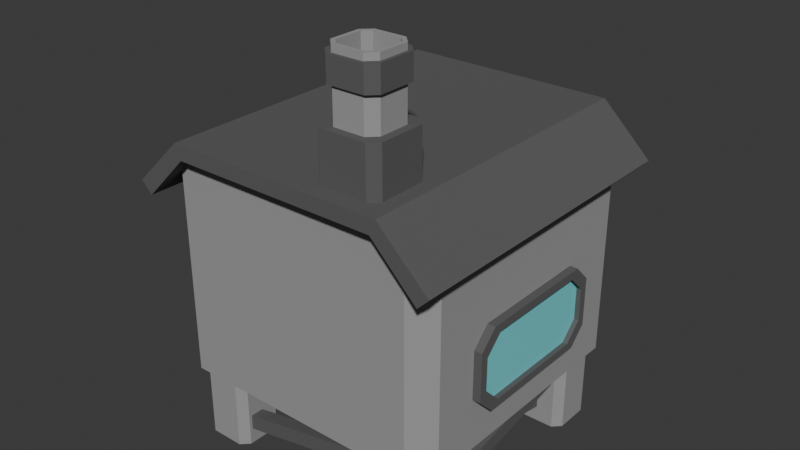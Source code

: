 # Source: Buildings.blend  (saved by Blender 4.5.91; exported with 4.5.12 LTS)
import bpy
from mathutils import Matrix  # noqa: F401  (used for matrix-valued properties, if any)

bpy.ops.wm.read_factory_settings(use_empty=True)
scene = bpy.context.scene
scene.name = 'Scene'

# ---- collections
col_collection = bpy.data.collections.new('Collection'); scene.collection.children.link(col_collection)

# ---- materials (node trees are filled in below, after node groups)
mat_main = bpy.data.materials.new('Main')
mat_main.diffuse_color = (0.5333, 0.5333, 0.5333, 1.0)
mat_window = bpy.data.materials.new('Window')
mat_window.diffuse_color = (0.1981, 0.7605, 0.7991, 1.0)
mat_window.roughness = 1.0
mat_trim = bpy.data.materials.new('Trim')

# ---- material node trees
mat_main.use_nodes = True; mat_main.node_tree.nodes.clear()
_N = mat_main.node_tree.nodes; _L = mat_main.node_tree.links
n0 = _N.new('ShaderNodeBsdfPrincipled'); n0.name = 'Principled BSDF'; n0.location = (-200, 100)
n0.inputs[0].default_value = (0.326, 0.326, 0.326, 1.0)
n0.inputs[2].default_value = 1.0
n1 = _N.new('ShaderNodeOutputMaterial'); n1.name = 'Material Output'; n1.location = (200, 100)
_L.new(n0.outputs[0], n1.inputs[0])
n1.is_active_output = True
mat_window.use_nodes = True; mat_window.node_tree.nodes.clear()
_N = mat_window.node_tree.nodes; _L = mat_window.node_tree.links
n0 = _N.new('ShaderNodeBsdfPrincipled'); n0.name = 'Principled BSDF'; n0.location = (-200, 100)
n0.inputs[0].default_value = (0.1971, 0.7569, 0.8, 1.0)
n0.inputs[2].default_value = 0.119
n1 = _N.new('ShaderNodeOutputMaterial'); n1.name = 'Material Output'; n1.location = (200, 100)
_L.new(n0.outputs[0], n1.inputs[0])
n1.is_active_output = True
mat_trim.use_nodes = True; mat_trim.node_tree.nodes.clear()
_N = mat_trim.node_tree.nodes; _L = mat_trim.node_tree.links
n0 = _N.new('ShaderNodeBsdfPrincipled'); n0.name = 'Principled BSDF'; n0.location = (-200, 100)
n0.inputs[0].default_value = (0.1043, 0.1043, 0.1043, 1.0)
n0.inputs[2].default_value = 1.0
n1 = _N.new('ShaderNodeOutputMaterial'); n1.name = 'Material Output'; n1.location = (200, 100)
_L.new(n0.outputs[0], n1.inputs[0])
n1.is_active_output = True

# ---- world
world_world = bpy.data.worlds.new('World'); scene.world = world_world
world_world.use_nodes = True; world_world.node_tree.nodes.clear()
_N = world_world.node_tree.nodes; _L = world_world.node_tree.links
n0 = _N.new('ShaderNodeOutputWorld'); n0.name = 'World Output'; n0.location = (200, 100)
n1 = _N.new('ShaderNodeBackground'); n1.name = 'Background'; n1.location = (-200, 100)
n1.inputs[0].default_value = (0.05088, 0.05088, 0.05088, 1.0)
_L.new(n1.outputs[0], n0.inputs[0])
n0.is_active_output = True
world_world.color = (0.05088, 0.05088, 0.05088)
world_world.sun_shadow_jitter_overblur = 0.0

# ---- meshes
me_cube_001 = bpy.data.meshes.new('Cube.001')
me_cube_001.from_pydata([(-0.7623, -0.7164, 0.1573), (-0.7623, 0.7017, 0.4352), (-0.7623, -0.7017, 0.06483), (-0.7623, 0.7164, 0.3427), (-0.6777, -0.7164, 0.1573), (-0.6777, 0.7017, 0.4352), (-0.6777, -0.7017, 0.06483), (-0.6777, 0.7164, 0.3427), (-0.6723, -0.7017, 0.4352), (-0.6723, 0.7164, 0.1573), (-0.6723, -0.7164, 0.3427), (-0.6723, 0.7017, 0.06483), (-0.5877, -0.7017, 0.4352), (-0.5877, 0.7164, 0.1573), (-0.5877, -0.7164, 0.3427), (-0.5877, 0.7017, 0.06483), (0.6777, -0.7164, 0.1573), (0.6777, 0.7017, 0.4352), (0.6777, -0.7017, 0.06483), (0.6777, 0.7164, 0.3427), (0.7623, -0.7164, 0.1573), (0.7623, 0.7017, 0.4352), (0.7623, -0.7017, 0.06483), (0.7623, 0.7164, 0.3427), (0.5877, -0.7017, 0.4352), (0.5877, 0.7164, 0.1573), (0.5877, -0.7164, 0.3427), (0.5877, 0.7017, 0.06483), (0.6723, -0.7017, 0.4352), (0.6723, 0.7164, 0.1573), (0.6723, -0.7164, 0.3427), (0.6723, 0.7017, 0.06483), (-0.7164, 0.7623, 0.1573), (0.7017, 0.7623, 0.4352), (-0.7017, 0.7623, 0.06483), (0.7164, 0.7623, 0.3427), (-0.7164, 0.6777, 0.1573), (0.7017, 0.6777, 0.4352), (-0.7017, 0.6777, 0.06483), (0.7164, 0.6777, 0.3427), (-0.7017, 0.6723, 0.4352), (0.7164, 0.6723, 0.1573), (-0.7164, 0.6723, 0.3427), (0.7017, 0.6723, 0.06483), (-0.7017, 0.5877, 0.4352), (0.7164, 0.5877, 0.1573), (-0.7164, 0.5877, 0.3427), (0.7017, 0.5877, 0.06483), (-0.7164, -0.6777, 0.1573), (0.7017, -0.6777, 0.4352), (-0.7017, -0.6777, 0.06483), (0.7164, -0.6777, 0.3427), (-0.7164, -0.7623, 0.1573), (0.7017, -0.7623, 0.4352), (-0.7017, -0.7623, 0.06483), (0.7164, -0.7623, 0.3427), (-0.7017, -0.5877, 0.4352), (0.7164, -0.5877, 0.1573), (-0.7164, -0.5877, 0.3427), (0.7017, -0.5877, 0.06483), (-0.7017, -0.6723, 0.4352), (0.7164, -0.6723, 0.1573), (-0.7164, -0.6723, 0.3427), (0.7017, -0.6723, 0.06483), (-0.28, 0.8, 0.6), (0.28, 0.8, 0.6), (-0.26, 0.95, 0.62), (0.26, 0.95, 0.62), (-0.18, 0.8, 1.4), (-0.28, 0.8, 1.3), (0.28, 0.8, 1.3), (0.18, 0.8, 1.4), (-0.26, 0.95, 1.292), (-0.1717, 0.95, 1.38), (0.1717, 0.95, 1.38), (0.26, 0.95, 1.292), (0.28, 0.95, 0.6), (-0.28, 0.95, 0.6), (0.28, 0.95, 1.3), (0.18, 0.95, 1.4), (-0.18, 0.95, 1.4), (-0.28, 0.95, 1.3), (0.26, 0.85, 0.62), (-0.26, 0.85, 0.62), (0.26, 0.85, 1.292), (0.1717, 0.85, 1.38), (-0.1717, 0.85, 1.38), (-0.26, 0.85, 1.292), (-0.65, -0.9, 1.9), (-0.65, 0.9, 1.9), (0.65, -0.9, 1.9), (0.65, 0.9, 1.9), (-0.9, -0.4968, 0.8231), (-0.9, -0.3887, 0.715), (-0.9, 0.3887, 0.715), (-0.9, 0.4968, 0.8231), (0.9, -0.3887, 0.715), (0.9, -0.4968, 0.8231), (0.9, 0.4968, 0.8231), (0.9, 0.3887, 0.715), (-0.9, -0.3887, 1.235), (-0.9, -0.4968, 1.127), (-0.9, 0.4968, 1.127), (-0.9, 0.3887, 1.235), (0.9, -0.4968, 1.127), (0.9, -0.3887, 1.235), (0.9, 0.3887, 1.235), (0.9, 0.4968, 1.127), (-0.95, 0.3384, 0.765), (-0.95, 0.4468, 0.8734), (-0.95, -0.4468, 0.8734), (-0.95, -0.3384, 0.765), (0.95, -0.3384, 0.765), (0.95, -0.4468, 0.8734), (0.95, 0.4468, 0.8734), (0.95, 0.3384, 0.765), (-0.95, 0.4468, 1.077), (-0.95, 0.3384, 1.185), (-0.95, -0.3384, 1.185), (-0.95, -0.4468, 1.077), (0.95, -0.4468, 1.077), (0.95, -0.3384, 1.185), (0.95, 0.3384, 1.185), (0.95, 0.4468, 1.077), (-0.95, 0.3884, 0.715), (-0.95, 0.4968, 0.8234), (-0.95, -0.4968, 0.8234), (-0.95, -0.3884, 0.715), (0.95, -0.3884, 0.715), (0.95, -0.4968, 0.8234), (0.95, 0.4968, 0.8234), (0.95, 0.3884, 0.715), (-0.95, 0.4968, 1.127), (-0.95, 0.3884, 1.235), (-0.95, -0.3884, 1.235), (-0.95, -0.4968, 1.127), (0.95, -0.4968, 1.127), (0.95, -0.3884, 1.235), (0.95, 0.3884, 1.235), (0.95, 0.4968, 1.127), (-0.92, 0.4468, 0.8731), (-0.92, 0.3387, 0.765), (-0.92, -0.3387, 0.765), (-0.92, -0.4468, 0.8731), (0.92, -0.4468, 0.8731), (0.92, -0.3387, 0.765), (0.92, 0.3387, 0.765), (0.92, 0.4468, 0.8731), (-0.92, 0.3387, 1.185), (-0.92, 0.4468, 1.077), (-0.92, -0.4468, 1.077), (-0.92, -0.3387, 1.185), (0.92, -0.3387, 1.185), (0.92, -0.4468, 1.077), (0.92, 0.4468, 1.077), (0.92, 0.3387, 1.185), (-0.65, -1.0, 1.9), (-0.9312, -1.0, 1.619), (-0.9312, 1.0, 1.619), (-0.65, 1.0, 1.9), (0.9312, -1.0, 1.619), (0.65, -1.0, 1.9), (0.65, 1.0, 1.9), (0.9312, 1.0, 1.619), (-1.002, -1.0, 1.69), (-0.6883, -1.0, 1.992), (-0.6883, 1.0, 1.992), (-1.002, 1.0, 1.69), (1.002, 1.0, 1.69), (0.6883, 1.0, 1.992), (0.6883, -1.0, 1.992), (1.002, -1.0, 1.69), (0.5675, -0.8325, 2.98e-08), (0.5175, -0.7825, 2.98e-08), (0.5175, -0.7825, 0.5), (0.5675, -0.8325, 0.5), (0.5175, -0.5675, 2.98e-08), (0.5675, -0.5175, 2.98e-08), (0.5675, -0.5175, 0.5), (0.5175, -0.5675, 0.5), (0.8325, -0.7825, 2.98e-08), (0.7825, -0.8325, 2.98e-08), (0.7825, -0.8325, 0.5), (0.8325, -0.7825, 0.5), (0.7825, -0.5175, 2.98e-08), (0.8325, -0.5675, 2.98e-08), (0.8325, -0.5675, 0.5), (0.7825, -0.5175, 0.5), (0.5675, 0.5175, 2.98e-08), (0.5175, 0.5675, 2.98e-08), (0.5175, 0.5675, 0.5), (0.5675, 0.5175, 0.5), (0.5175, 0.7825, 2.98e-08), (0.5675, 0.8325, 2.98e-08), (0.5675, 0.8325, 0.5), (0.5175, 0.7825, 0.5), (0.8325, 0.5675, 2.98e-08), (0.7825, 0.5175, 2.98e-08), (0.7825, 0.5175, 0.5), (0.8325, 0.5675, 0.5), (0.7825, 0.8325, 2.98e-08), (0.8325, 0.7825, 2.98e-08), (0.8325, 0.7825, 0.5), (0.7825, 0.8325, 0.5), (-0.7825, -0.8325, 2.98e-08), (-0.8325, -0.7825, 2.98e-08), (-0.8325, -0.7825, 0.5), (-0.7825, -0.8325, 0.5), (-0.8325, -0.5675, 2.98e-08), (-0.7825, -0.5175, 2.98e-08), (-0.7825, -0.5175, 0.5), (-0.8325, -0.5675, 0.5), (-0.5175, -0.7825, 2.98e-08), (-0.5675, -0.8325, 2.98e-08), (-0.5675, -0.8325, 0.5), (-0.5175, -0.7825, 0.5), (-0.5675, -0.5175, 2.98e-08), (-0.5175, -0.5675, 2.98e-08), (-0.5175, -0.5675, 0.5), (-0.5675, -0.5175, 0.5), (-0.7825, 0.5175, 2.98e-08), (-0.8325, 0.5675, 2.98e-08), (-0.8325, 0.5675, 0.5), (-0.7825, 0.5175, 0.5), (-0.8325, 0.7825, 2.98e-08), (-0.7825, 0.8325, 2.98e-08), (-0.7825, 0.8325, 0.5), (-0.8325, 0.7825, 0.5), (-0.5175, 0.5675, 2.98e-08), (-0.5675, 0.5175, 2.98e-08), (-0.5675, 0.5175, 0.5), (-0.5175, 0.5675, 0.5), (-0.5675, 0.8325, 2.98e-08), (-0.5175, 0.7825, 2.98e-08), (-0.5175, 0.7825, 0.5), (-0.5675, 0.8325, 0.5), (-0.775, -0.9, 0.5), (-0.9, -0.775, 0.5), (-0.9, 0.775, 0.5), (-0.775, 0.9, 0.5), (0.9, -0.775, 0.5), (0.775, -0.9, 0.5), (0.775, 0.9, 0.5), (0.9, 0.775, 0.5), (-0.9, -0.775, 1.65), (-0.775, -0.9, 1.775), (-0.775, 0.9, 1.775), (-0.9, 0.775, 1.65), (0.775, -0.9, 1.775), (0.9, -0.775, 1.65), (0.9, 0.775, 1.65), (0.775, 0.9, 1.775), (0.254, -0.9, 1.892), (0.2, -0.846, 1.892), (0.3042, -0.85, 2.292), (0.25, -0.7958, 2.292), (0.2, -0.554, 1.892), (0.254, -0.5, 1.892), (0.25, -0.6042, 2.292), (0.3042, -0.55, 2.292), (0.6, -0.846, 1.892), (0.546, -0.9, 1.892), (0.55, -0.7958, 2.292), (0.4958, -0.85, 2.292), (0.546, -0.5, 1.892), (0.6, -0.554, 1.892), (0.4958, -0.55, 2.292), (0.55, -0.6042, 2.292), (0.2542, -0.9, 2.292), (0.2, -0.8458, 2.292), (0.2, -0.5542, 2.292), (0.2542, -0.5, 2.292), (0.5458, -0.5, 2.292), (0.6, -0.5542, 2.292), (0.6, -0.8458, 2.292), (0.5458, -0.9, 2.292), (0.275, -0.7856, 2.692), (0.3144, -0.825, 2.692), (0.3144, -0.575, 2.692), (0.275, -0.6144, 2.692), (0.525, -0.6144, 2.692), (0.4856, -0.575, 2.692), (0.4856, -0.825, 2.692), (0.525, -0.7856, 2.692), (0.25, -0.604, 2.692), (0.304, -0.55, 2.692), (0.496, -0.55, 2.692), (0.55, -0.604, 2.692), (0.55, -0.796, 2.692), (0.496, -0.85, 2.692), (0.304, -0.85, 2.692), (0.25, -0.796, 2.692), (0.275, -0.6144, 2.492), (0.3144, -0.575, 2.492), (0.4856, -0.575, 2.492), (0.525, -0.6144, 2.492), (0.525, -0.7856, 2.492), (0.4856, -0.825, 2.492), (0.3144, -0.825, 2.492), (0.275, -0.7856, 2.492), (0.3042, -0.85, 2.502), (0.25, -0.7958, 2.502), (0.25, -0.6042, 2.502), (0.3042, -0.55, 2.502), (0.55, -0.7958, 2.502), (0.4958, -0.85, 2.502), (0.4958, -0.55, 2.502), (0.55, -0.6042, 2.502), (0.25, -0.604, 2.652), (0.304, -0.55, 2.652), (0.496, -0.55, 2.652), (0.55, -0.604, 2.652), (0.55, -0.796, 2.652), (0.496, -0.85, 2.652), (0.304, -0.85, 2.652), (0.25, -0.796, 2.652), (0.285, -0.8689, 2.502), (0.2311, -0.815, 2.502), (0.2311, -0.585, 2.502), (0.285, -0.5311, 2.502), (0.515, -0.5311, 2.502), (0.5689, -0.585, 2.502), (0.5689, -0.815, 2.502), (0.515, -0.8689, 2.502), (0.2311, -0.5849, 2.652), (0.2849, -0.5311, 2.652), (0.5151, -0.5311, 2.652), (0.5689, -0.5849, 2.652), (0.5689, -0.8151, 2.652), (0.5151, -0.8689, 2.652), (0.2849, -0.8689, 2.652), (0.2311, -0.8151, 2.652), (0.2, 0.9, -5.96e-08), (0.2, 0.9, 0.6), (0.2, 1.0, -5.96e-08), (-0.2, 0.9, -8.941e-08), (-0.2, 0.9, 0.6), (-0.2, 1.0, -8.941e-08), (-0.2, 0.92, 0.5), (-0.2, 0.9, 0.52), (-0.2, 0.9, 0.58), (-0.2, 0.92, 0.6), (0.2, 0.9, 0.52), (0.2, 0.92, 0.5), (0.2, 0.92, 0.6), (0.2, 0.9, 0.58), (-0.2, 0.98, 0.6), (-0.2, 1.0, 0.58), (-0.2, 1.0, 0.52), (-0.2, 0.98, 0.5), (0.2, 0.98, 0.5), (0.2, 1.0, 0.52), (0.2, 1.0, 0.58), (0.2, 0.98, 0.6), (-0.2, 0.92, 0.3), (-0.2, 0.9, 0.32), (-0.2, 0.9, 0.38), (-0.2, 0.92, 0.4), (0.2, 0.9, 0.32), (0.2, 0.92, 0.3), (0.2, 0.92, 0.4), (0.2, 0.9, 0.38), (-0.2, 0.98, 0.4), (-0.2, 1.0, 0.38), (-0.2, 1.0, 0.32), (-0.2, 0.98, 0.3), (0.2, 0.98, 0.3), (0.2, 1.0, 0.32), (0.2, 1.0, 0.38), (0.2, 0.98, 0.4), (-0.2, 0.92, 0.1), (-0.2, 0.9, 0.12), (-0.2, 0.9, 0.18), (-0.2, 0.92, 0.2), (0.2, 0.9, 0.12), (0.2, 0.92, 0.1), (0.2, 0.92, 0.2), (0.2, 0.9, 0.18), (-0.2, 0.98, 0.2), (-0.2, 1.0, 0.18), (-0.2, 1.0, 0.12), (-0.2, 0.98, 0.1), (0.2, 0.98, 0.1), (0.2, 1.0, 0.12), (0.2, 1.0, 0.18), (0.2, 0.98, 0.2), (0.3, 0.92, -8.941e-08), (0.28, 0.9, -8.345e-08), (0.3, 0.92, 0.58), (0.28, 0.9, 0.6), (0.28, 1.0, -8.345e-08), (0.3, 0.98, -8.941e-08), (0.3, 0.98, 0.58), (0.28, 1.0, 0.58), (0.28, 0.98, 0.6), (0.2, 0.98, 0.6), (0.2, 1.0, 0.58), (-0.28, 0.9, -6.557e-08), (-0.3, 0.92, -5.96e-08), (-0.3, 0.92, 0.58), (-0.28, 0.9, 0.6), (-0.3, 0.98, -5.96e-08), (-0.28, 1.0, -6.557e-08), (-0.2, 1.0, 0.58), (-0.2, 0.98, 0.6), (-0.3, 0.98, 0.58), (-0.28, 0.98, 0.6), (-0.28, 1.0, 0.58), (0.26, 0.9126, 0.62), (-0.26, 0.9126, 0.62), (0.26, 0.9126, 1.292), (0.1717, 0.9126, 1.38), (-0.1717, 0.9126, 1.38), (-0.26, 0.9126, 1.292), (0.078, 0.9126, 1.054), (-0.078, 0.9126, 1.054), (0.078, 0.9126, 1.256), (0.05151, 0.9126, 1.282), (-0.05151, 0.9126, 1.282), (-0.078, 0.9126, 1.256), (-0.078, 0.9326, 1.054), (0.078, 0.9326, 1.054), (0.078, 0.9326, 1.256), (0.05151, 0.9326, 1.282), (-0.05151, 0.9326, 1.282), (-0.078, 0.9326, 1.256), (-0.098, 0.9126, 1.034), (0.098, 0.9126, 1.034), (0.098, 0.9126, 1.264), (0.0598, 0.9126, 1.302), (-0.0598, 0.9126, 1.302), (-0.098, 0.9126, 1.264), (-0.098, 0.9326, 1.034), (0.098, 0.9326, 1.034), (0.098, 0.9326, 1.264), (0.0598, 0.9326, 1.302), (-0.0598, 0.9326, 1.302), (-0.098, 0.9326, 1.264)], [], [(0, 1, 3, 2), (2, 3, 7, 6), (6, 7, 5, 4), (4, 5, 1, 0), (2, 6, 4, 0), (7, 3, 1, 5), (8, 9, 11, 10), (10, 11, 15, 14), (14, 15, 13, 12), (12, 13, 9, 8), (10, 14, 12, 8), (15, 11, 9, 13), (16, 17, 19, 18), (18, 19, 23, 22), (22, 23, 21, 20), (20, 21, 17, 16), (24, 25, 27, 26), (26, 27, 31, 30), (30, 31, 29, 28), (28, 29, 25, 24), (32, 33, 35, 34), (34, 35, 39, 38), (38, 39, 37, 36), (36, 37, 33, 32), (34, 38, 36, 32), (39, 35, 33, 37), (40, 41, 43, 42), (42, 43, 47, 46), (46, 47, 45, 44), (44, 45, 41, 40), (42, 46, 44, 40), (47, 43, 41, 45), (48, 49, 51, 50), (50, 51, 55, 54), (54, 55, 53, 52), (52, 53, 49, 48), (56, 57, 59, 58), (58, 59, 63, 62), (62, 63, 61, 60), (60, 61, 57, 56), (65, 64, 77, 76), (79, 71, 70, 78), (81, 69, 68, 80), (64, 69, 81, 77), (64, 65, 70, 71, 68, 69), (68, 71, 79, 80), (70, 65, 76, 78), (75, 67, 82, 84), (66, 67, 76, 77), (75, 74, 79, 78), (73, 72, 81, 80), (72, 66, 77, 81), (74, 73, 80, 79), (67, 75, 78, 76), (83, 87, 86, 85, 84, 82), (66, 72, 87, 83), (74, 75, 84, 85), (73, 74, 85, 86), (72, 73, 86, 87), (67, 66, 83, 82), (91, 89, 88, 90), (106, 138, 139, 107), (131, 99, 98, 130), (100, 134, 135, 101), (127, 93, 92, 126), (104, 136, 137, 105), (129, 97, 96, 128), (94, 124, 125, 95), (133, 103, 102, 132), (126, 110, 111, 127), (109, 125, 124, 108), (130, 114, 115, 131), (113, 129, 128, 112), (132, 116, 117, 133), (119, 135, 134, 118), (136, 120, 121, 137), (123, 139, 138, 122), (114, 147, 146, 115), (144, 113, 112, 145), (108, 141, 140, 109), (148, 117, 116, 149), (152, 121, 120, 153), (150, 119, 118, 151), (110, 143, 142, 111), (122, 155, 154, 123), (94, 93, 127, 124), (92, 93, 94, 95, 102, 103, 100, 101), (92, 101, 135, 126), (102, 95, 125, 132), (96, 99, 131, 128), (98, 99, 96, 97, 104, 105, 106, 107), (104, 97, 129, 136), (98, 107, 139, 130), (100, 103, 133, 134), (106, 105, 137, 138), (108, 111, 142, 141), (109, 116, 132, 125), (111, 108, 124, 127), (116, 109, 140, 149), (110, 119, 150, 143), (119, 110, 126, 135), (115, 112, 128, 131), (120, 113, 144, 153), (112, 115, 146, 145), (113, 120, 136, 129), (114, 123, 154, 147), (123, 114, 130, 139), (118, 117, 148, 151), (117, 118, 134, 133), (122, 121, 152, 155), (121, 122, 138, 137), (142, 143, 150, 151, 148, 149, 140, 141), (146, 147, 154, 155, 152, 153, 144, 145), (156, 157, 158, 159), (162, 163, 160, 161), (162, 161, 156, 159), (165, 166, 167, 164), (169, 170, 171, 168), (169, 166, 165, 170), (157, 156, 165, 164), (162, 159, 166, 169), (160, 163, 168, 171), (158, 157, 164, 167), (156, 161, 170, 165), (161, 160, 171, 170), (163, 162, 169, 168), (159, 158, 167, 166), (172, 175, 174, 173), (178, 177, 176, 179), (186, 185, 184, 187), (182, 181, 180, 183), (188, 191, 190, 189), (194, 193, 192, 195), (202, 201, 200, 203), (198, 197, 196, 199), (204, 207, 206, 205), (210, 209, 208, 211), (218, 217, 216, 219), (214, 213, 212, 215), (220, 223, 222, 221), (226, 225, 224, 227), (234, 233, 232, 235), (230, 229, 228, 231), (176, 177, 184, 185, 180, 181, 172, 173), (173, 174, 179, 176), (181, 182, 175, 172), (186, 187, 178, 179, 174, 175, 182, 183), (177, 178, 187, 184), (185, 186, 183, 180), (192, 193, 200, 201, 196, 197, 188, 189), (189, 190, 195, 192), (197, 198, 191, 188), (202, 203, 194, 195, 190, 191, 198, 199), (193, 194, 203, 200), (201, 202, 199, 196), (208, 209, 216, 217, 212, 213, 204, 205), (205, 206, 211, 208), (213, 214, 207, 204), (218, 219, 210, 211, 206, 207, 214, 215), (209, 210, 219, 216), (217, 218, 215, 212), (224, 225, 232, 233, 228, 229, 220, 221), (221, 222, 227, 224), (229, 230, 223, 220), (234, 235, 226, 227, 222, 223, 230, 231), (225, 226, 235, 232), (233, 234, 231, 228), (240, 249, 248, 241), (244, 237, 236, 245), (246, 239, 238, 247), (250, 243, 242, 251), (237, 244, 247, 238), (238, 239, 242, 243, 240, 241, 236, 237), (241, 248, 90, 88, 245, 236), (239, 246, 89, 91, 251, 242), (243, 250, 249, 240), (88, 89, 246, 247, 244, 245), (91, 90, 248, 249, 250, 251), (252, 268, 269, 253), (271, 257, 256, 270), (273, 265, 264, 272), (275, 261, 260, 274), (268, 254, 255, 269), (259, 271, 270, 258), (267, 273, 272, 266), (263, 275, 274, 262), (258, 284, 285, 259), (287, 267, 266, 286), (289, 263, 262, 288), (254, 290, 291, 255), (256, 257, 264, 265, 260, 261, 252, 253), (253, 269, 270, 256), (261, 275, 268, 252), (258, 255, 291, 284), (255, 258, 270, 269), (254, 263, 289, 290), (263, 254, 268, 275), (257, 271, 272, 264), (259, 266, 272, 271), (266, 259, 285, 286), (265, 273, 274, 260), (262, 267, 287, 288), (267, 262, 274, 273), (283, 280, 295, 296), (279, 278, 285, 284), (281, 280, 287, 286), (283, 282, 289, 288), (277, 276, 291, 290), (276, 279, 284, 291), (282, 277, 290, 289), (278, 281, 286, 285), (280, 283, 288, 287), (295, 294, 293, 292, 299, 298, 297, 296), (277, 282, 297, 298), (276, 277, 298, 299), (280, 281, 294, 295), (281, 278, 293, 294), (279, 276, 299, 292), (282, 283, 296, 297), (278, 279, 292, 293), (302, 303, 309, 308), (311, 310, 306, 307), (313, 312, 304, 305), (300, 301, 315, 314), (302, 308, 315, 301), (300, 314, 313, 305), (306, 310, 309, 303), (304, 312, 311, 307), (318, 324, 325, 319), (327, 321, 320, 326), (329, 323, 322, 328), (316, 330, 331, 317), (318, 317, 331, 324), (316, 323, 329, 330), (320, 319, 325, 326), (322, 321, 327, 328), (305, 304, 322, 323), (300, 305, 323, 316), (313, 314, 330, 329), (308, 309, 325, 324), (306, 303, 319, 320), (309, 310, 326, 325), (314, 315, 331, 330), (310, 311, 327, 326), (304, 307, 321, 322), (301, 300, 316, 317), (311, 312, 328, 327), (303, 302, 318, 319), (302, 301, 317, 318), (307, 306, 320, 321), (315, 308, 324, 331), (312, 313, 329, 328), (392, 393, 394), (405, 406, 407), (338, 343, 342, 339), (344, 341, 340, 345), (348, 351, 350, 349), (352, 347, 346, 353), (354, 359, 358, 355), (360, 357, 356, 361), (364, 367, 366, 365), (368, 363, 362, 369), (370, 375, 374, 371), (376, 373, 372, 377), (380, 383, 382, 381), (384, 379, 378, 385), (386, 388, 389, 387), (390, 393, 392, 391), (393, 396, 395, 394), (388, 392, 394, 389), (399, 398, 397, 400), (407, 402, 401, 405), (403, 407, 406, 404), (400, 406, 405, 399), (338, 339, 340, 341, 346, 347, 348, 349), (339, 342, 345, 340), (343, 338, 349, 350), (341, 344, 353, 346), (344, 345, 342, 343, 350, 351, 352, 353), (348, 347, 352, 351), (354, 355, 356, 357, 362, 363, 364, 365), (355, 358, 361, 356), (359, 354, 365, 366), (357, 360, 369, 362), (360, 361, 358, 359, 366, 367, 368, 369), (364, 363, 368, 367), (370, 371, 372, 373, 378, 379, 380, 381), (371, 374, 377, 372), (375, 370, 381, 382), (373, 376, 385, 378), (376, 377, 374, 375, 382, 383, 384, 385), (380, 379, 384, 383), (386, 387, 332, 334, 390, 391), (387, 389, 333, 332), (388, 386, 391, 392), (333, 389, 394, 395), (390, 334, 396, 393), (332, 333, 395, 396, 334), (335, 397, 398, 401, 402, 337), (335, 336, 400, 397), (398, 399, 405, 401), (400, 336, 404, 406), (337, 402, 407, 403), (336, 335, 337, 403, 404), (409, 413, 412, 411, 410, 408), (415, 414, 416, 417, 418, 419), (420, 425, 424, 423, 422, 421), (421, 422, 434, 433), (418, 417, 429, 430), (422, 423, 435, 434), (414, 415, 426, 427), (423, 424, 436, 435), (415, 419, 431, 426), (431, 430, 436, 437), (427, 426, 432, 433), (428, 427, 433, 434), (426, 431, 437, 432), (429, 428, 434, 435), (430, 429, 435, 436), (417, 416, 428, 429), (424, 425, 437, 436), (416, 414, 427, 428), (419, 418, 430, 431), (425, 420, 432, 437), (420, 421, 433, 432)])
me_cube_001.polygons.foreach_set('material_index', [2, 2, 2, 2, 2, 2, 2, 2, 2, 2, 2, 2, 2, 2, 2, 2, 2, 2, 2, 2, 2, 2, 2, 2, 2, 2, 2, 2, 2, 2, 2, 2, 2, 2, 2, 2, 2, 2, 2, 2, 2, 2, 2, 2, 2, 2, 2, 2, 2, 2, 2, 2, 2, 2, 2, 2, 2, 2, 2, 2, 0, 2, 2, 2, 2, 2, 2, 2, 2, 2, 2, 2, 2, 2, 2, 2, 2, 2, 2, 2, 2, 2, 2, 2, 2, 2, 2, 2, 2, 2, 2, 2, 2, 2, 2, 2, 2, 2, 2, 2, 2, 2, 2, 2, 2, 2, 2, 2, 2, 2, 2, 1, 1, 2, 2, 2, 2, 2, 2, 2, 2, 2, 2, 2, 2, 2, 2, 0, 0, 0, 0, 0, 0, 0, 0, 0, 0, 0, 0, 0, 0, 0, 0, 0, 0, 0, 0, 0, 0, 0, 0, 0, 0, 0, 0, 0, 0, 0, 0, 0, 0, 0, 0, 0, 0, 0, 0, 0, 0, 0, 0, 0, 0, 0, 0, 0, 0, 0, 2, 2, 2, 2, 2, 2, 2, 2, 0, 0, 0, 0, 2, 2, 2, 0, 2, 0, 2, 2, 2, 0, 2, 0, 2, 0, 0, 0, 0, 0, 0, 0, 0, 0, 0, 0, 0, 0, 0, 0, 0, 0, 2, 2, 2, 2, 2, 2, 2, 2, 2, 2, 2, 2, 2, 2, 2, 2, 2, 2, 2, 2, 2, 2, 2, 2, 2, 2, 2, 2, 2, 2, 2, 2, 0, 0, 0, 0, 0, 0, 0, 0, 0, 0, 0, 0, 0, 0, 0, 0, 0, 0, 0, 0, 0, 0, 0, 0, 0, 0, 0, 0, 0, 0, 0, 0, 0, 0, 0, 0, 0, 0, 0, 0, 0, 0, 0, 0, 0, 0, 0, 0, 0, 0, 0, 0, 2, 1, 1, 2, 2, 2, 2, 2, 2, 2, 2, 2, 2, 2, 2, 2, 2, 2, 2, 2, 2])
_uv = me_cube_001.uv_layers.new(name='UVMap')
_uv.uv.foreach_set('vector', [0.375, 0.0, 0.625, 0.0, 0.625, 0.25, 0.375, 0.25, 0.375, 0.25, 0.625, 0.25, 0.625, 0.5, 0.375, 0.5, 0.375, 0.5, 0.625, 0.5, 0.625, 0.75, 0.375, 0.75, 0.375, 0.75, 0.625, 0.75, 0.625, 1.0, 0.375, 1.0, 0.125, 0.5, 0.375, 0.5, 0.375, 0.75, 0.125, 0.75, 0.625, 0.5, 0.875, 0.5, 0.875, 0.75, 0.625, 0.75, 0.375, 0.0, 0.625, 0.0, 0.625, 0.25, 0.375, 0.25, 0.375, 0.25, 0.625, 0.25, 0.625, 0.5, 0.375, 0.5, 0.375, 0.5, 0.625, 0.5, 0.625, 0.75, 0.375, 0.75, 0.375, 0.75, 0.625, 0.75, 0.625, 1.0, 0.375, 1.0, 0.125, 0.5, 0.375, 0.5, 0.375, 0.75, 0.125, 0.75, 0.625, 0.5, 0.875, 0.5, 0.875, 0.75, 0.625, 0.75, 0.375, 0.0, 0.625, 0.0, 0.625, 0.25, 0.375, 0.25, 0.375, 0.25, 0.625, 0.25, 0.625, 0.5, 0.375, 0.5, 0.375, 0.5, 0.625, 0.5, 0.625, 0.75, 0.375, 0.75, 0.375, 0.75, 0.625, 0.75, 0.625, 1.0, 0.375, 1.0, 0.375, 0.0, 0.625, 0.0, 0.625, 0.25, 0.375, 0.25, 0.375, 0.25, 0.625, 0.25, 0.625, 0.5, 0.375, 0.5, 0.375, 0.5, 0.625, 0.5, 0.625, 0.75, 0.375, 0.75, 0.375, 0.75, 0.625, 0.75, 0.625, 1.0, 0.375, 1.0, 0.375, 0.0, 0.625, 0.0, 0.625, 0.25, 0.375, 0.25, 0.375, 0.25, 0.625, 0.25, 0.625, 0.5, 0.375, 0.5, 0.375, 0.5, 0.625, 0.5, 0.625, 0.75, 0.375, 0.75, 0.375, 0.75, 0.625, 0.75, 0.625, 1.0, 0.375, 1.0, 0.125, 0.5, 0.375, 0.5, 0.375, 0.75, 0.125, 0.75, 0.625, 0.5, 0.875, 0.5, 0.875, 0.75, 0.625, 0.75, 0.375, 0.0, 0.625, 0.0, 0.625, 0.25, 0.375, 0.25, 0.375, 0.25, 0.625, 0.25, 0.625, 0.5, 0.375, 0.5, 0.375, 0.5, 0.625, 0.5, 0.625, 0.75, 0.375, 0.75, 0.375, 0.75, 0.625, 0.75, 0.625, 1.0, 0.375, 1.0, 0.125, 0.5, 0.375, 0.5, 0.375, 0.75, 0.125, 0.75, 0.625, 0.5, 0.875, 0.5, 0.875, 0.75, 0.625, 0.75, 0.375, 0.0, 0.625, 0.0, 0.625, 0.25, 0.375, 0.25, 0.375, 0.25, 0.625, 0.25, 0.625, 0.5, 0.375, 0.5, 0.375, 0.5, 0.625, 0.5, 0.625, 0.75, 0.375, 0.75, 0.375, 0.75, 0.625, 0.75, 0.625, 1.0, 0.375, 1.0, 0.375, 0.0, 0.625, 0.0, 0.625, 0.25, 0.375, 0.25, 0.375, 0.25, 0.625, 0.25, 0.625, 0.5, 0.375, 0.5, 0.375, 0.5, 0.625, 0.5, 0.625, 0.75, 0.375, 0.75, 0.375, 0.75, 0.625, 0.75, 0.625, 1.0, 0.375, 1.0, 0.375, 0.5, 0.375, 0.25, 0.375, 0.25, 0.375, 0.5, 0.625, 0.4554, 0.625, 0.4554, 0.5937, 0.5, 0.5938, 0.5, 0.5937, 0.25, 0.5938, 0.25, 0.625, 0.2946, 0.625, 0.2946, 0.375, 0.25, 0.5938, 0.25, 0.5937, 0.25, 0.375, 0.25, 0.375, 0.25, 0.375, 0.5, 0.5937, 0.5, 0.625, 0.4554, 0.625, 0.2946, 0.5938, 0.25, 0.625, 0.2946, 0.625, 0.4554, 0.625, 0.4554, 0.625, 0.2946, 0.5937, 0.5, 0.375, 0.5, 0.375, 0.5, 0.5938, 0.5, 0.5912, 0.4911, 0.3812, 0.4911, 0.3812, 0.4911, 0.5912, 0.4911, 0.3812, 0.2589, 0.3812, 0.4911, 0.375, 0.5, 0.375, 0.25, 0.5912, 0.4911, 0.6187, 0.4517, 0.625, 0.4554, 0.5938, 0.5, 0.6188, 0.2983, 0.5912, 0.2589, 0.5937, 0.25, 0.625, 0.2946, 0.5912, 0.2589, 0.3812, 0.2589, 0.375, 0.25, 0.5937, 0.25, 0.6187, 0.4517, 0.6188, 0.2983, 0.625, 0.2946, 0.625, 0.4554, 0.3812, 0.4911, 0.5912, 0.4911, 0.5938, 0.5, 0.375, 0.5, 0.3812, 0.2589, 0.5912, 0.2589, 0.6188, 0.2983, 0.6187, 0.4517, 0.5912, 0.4911, 0.3812, 0.4911, 0.3812, 0.2589, 0.5912, 0.2589, 0.5912, 0.2589, 0.3812, 0.2589, 0.6187, 0.4517, 0.5912, 0.4911, 0.5912, 0.4911, 0.6187, 0.4517, 0.6188, 0.2983, 0.6187, 0.4517, 0.6187, 0.4517, 0.6188, 0.2983, 0.5912, 0.2589, 0.6188, 0.2983, 0.6188, 0.2983, 0.5912, 0.2589, 0.3812, 0.4911, 0.3812, 0.2589, 0.3812, 0.2589, 0.3812, 0.4911, 0.6434, 0.4837, 0.8403, 0.5, 0.8403, 0.75, 0.6434, 0.7663, 0.5833, 0.5272, 0.5833, 0.5273, 0.5399, 0.5, 0.54, 0.5, 0.375, 0.5273, 0.375, 0.5272, 0.4183, 0.5, 0.4184, 0.5, 0.5833, 0.0272, 0.5833, 0.02728, 0.5399, 0.0, 0.54, 0.0, 0.375, 0.02728, 0.375, 0.0272, 0.4183, 0.0, 0.4184, 0.0, 0.54, 0.75, 0.5399, 0.75, 0.5833, 0.7227, 0.5833, 0.7228, 0.4184, 0.75, 0.4183, 0.75, 0.375, 0.7228, 0.375, 0.7227, 0.375, 0.2228, 0.375, 0.2227, 0.4184, 0.25, 0.4183, 0.25, 0.5833, 0.2227, 0.5833, 0.2228, 0.54, 0.25, 0.5399, 0.25, 0.4184, 0.0, 0.4385, 0.01258, 0.395, 0.03986, 0.375, 0.02728, 0.4385, 0.2374, 0.4184, 0.25, 0.375, 0.2227, 0.395, 0.2101, 0.4184, 0.5, 0.4385, 0.5126, 0.395, 0.5399, 0.375, 0.5273, 0.4385, 0.7374, 0.4184, 0.75, 0.375, 0.7227, 0.395, 0.7101, 0.5399, 0.25, 0.5199, 0.2374, 0.5633, 0.2101, 0.5833, 0.2227, 0.5199, 0.01258, 0.5399, 0.0, 0.5833, 0.02728, 0.5633, 0.03986, 0.5399, 0.75, 0.5199, 0.7374, 0.5633, 0.7101, 0.5833, 0.7227, 0.5199, 0.5126, 0.5399, 0.5, 0.5833, 0.5273, 0.5633, 0.5399, 0.4385, 0.5126, 0.4383, 0.5126, 0.395, 0.5398, 0.395, 0.5399, 0.4383, 0.7374, 0.4385, 0.7374, 0.395, 0.7101, 0.395, 0.7102, 0.395, 0.2101, 0.395, 0.2102, 0.4383, 0.2374, 0.4385, 0.2374, 0.5633, 0.2102, 0.5633, 0.2101, 0.5199, 0.2374, 0.52, 0.2374, 0.5633, 0.7102, 0.5633, 0.7101, 0.5199, 0.7374, 0.52, 0.7374, 0.52, 0.01258, 0.5199, 0.01258, 0.5633, 0.03986, 0.5633, 0.03978, 0.4385, 0.01258, 0.4383, 0.01258, 0.395, 0.03978, 0.395, 0.03986, 0.5633, 0.5399, 0.5633, 0.5398, 0.52, 0.5126, 0.5199, 0.5126, 0.375, 0.2228, 0.375, 0.0272, 0.375, 0.02728, 0.375, 0.2227, 0.4183, 0.0, 0.375, 0.0272, 0.375, 0.2228, 0.4183, 0.25, 0.54, 0.25, 0.5833, 0.2228, 0.5833, 0.0272, 0.54, 0.0, 0.4183, 0.0, 0.54, 0.0, 0.5399, 0.0, 0.4184, 0.0, 0.54, 0.25, 0.4183, 0.25, 0.4184, 0.25, 0.5399, 0.25, 0.375, 0.7228, 0.375, 0.5272, 0.375, 0.5273, 0.375, 0.7227, 0.4183, 0.5, 0.375, 0.5272, 0.375, 0.7228, 0.4183, 0.75, 0.54, 0.75, 0.5833, 0.7228, 0.5833, 0.5272, 0.54, 0.5, 0.54, 0.75, 0.4183, 0.75, 0.4184, 0.75, 0.5399, 0.75, 0.4183, 0.5, 0.54, 0.5, 0.5399, 0.5, 0.4184, 0.5, 0.5833, 0.0272, 0.5833, 0.2228, 0.5833, 0.2227, 0.5833, 0.02728, 0.5833, 0.5272, 0.5833, 0.7228, 0.5833, 0.7227, 0.5833, 0.5273, 0.395, 0.2101, 0.395, 0.03986, 0.395, 0.03978, 0.395, 0.2102, 0.4385, 0.2374, 0.5199, 0.2374, 0.5399, 0.25, 0.4184, 0.25, 0.395, 0.03986, 0.395, 0.2101, 0.375, 0.2227, 0.375, 0.02728, 0.5199, 0.2374, 0.4385, 0.2374, 0.4383, 0.2374, 0.52, 0.2374, 0.4385, 0.01258, 0.5199, 0.01258, 0.52, 0.01258, 0.4383, 0.01258, 0.5199, 0.01258, 0.4385, 0.01258, 0.4184, 0.0, 0.5399, 0.0, 0.395, 0.5399, 0.395, 0.7101, 0.375, 0.7227, 0.375, 0.5273, 0.5199, 0.7374, 0.4385, 0.7374, 0.4383, 0.7374, 0.52, 0.7374, 0.395, 0.7101, 0.395, 0.5399, 0.395, 0.5398, 0.395, 0.7102, 0.4385, 0.7374, 0.5199, 0.7374, 0.5399, 0.75, 0.4184, 0.75, 0.4385, 0.5126, 0.5199, 0.5126, 0.52, 0.5126, 0.4383, 0.5126, 0.5199, 0.5126, 0.4385, 0.5126, 0.4184, 0.5, 0.5399, 0.5, 0.5633, 0.03986, 0.5633, 0.2101, 0.5633, 0.2102, 0.5633, 0.03978, 0.5633, 0.2101, 0.5633, 0.03986, 0.5833, 0.02728, 0.5833, 0.2227, 0.5633, 0.5399, 0.5633, 0.7101, 0.5633, 0.7102, 0.5633, 0.5398, 0.5633, 0.7101, 0.5633, 0.5399, 0.5833, 0.5273, 0.5833, 0.7227, 0.395, 0.03978, 0.4383, 0.01258, 0.52, 0.01258, 0.5633, 0.03978, 0.5633, 0.2102, 0.52, 0.2374, 0.4383, 0.2374, 0.395, 0.2102, 0.395, 0.5398, 0.4383, 0.5126, 0.52, 0.5126, 0.5633, 0.5398, 0.5633, 0.7102, 0.52, 0.7374, 0.4383, 0.7374, 0.395, 0.7102, 0.625, 0.0, 0.5833, 0.0, 0.5833, 0.25, 0.625, 0.278, 0.6434, 0.4837, 0.5833, 0.5, 0.5833, 0.75, 0.6434, 0.7663, 0.6434, 0.4837, 0.6434, 0.7663, 0.8403, 0.75, 0.8403, 0.5, 0.625, 0.0, 0.625, 0.278, 0.5833, 0.25, 0.5833, 0.0, 0.6434, 0.4837, 0.6434, 0.7663, 0.5833, 0.75, 0.5833, 0.5, 0.6434, 0.4837, 0.8403, 0.5, 0.8403, 0.75, 0.6434, 0.7663, 0.5833, 0.0, 0.625, 0.0, 0.625, 0.0, 0.5833, 0.0, 0.6434, 0.4837, 0.8403, 0.5, 0.8403, 0.5, 0.6434, 0.4837, 0.5833, 0.75, 0.5833, 0.5, 0.5833, 0.5, 0.5833, 0.75, 0.5833, 0.25, 0.5833, 0.0, 0.5833, 0.0, 0.5833, 0.25, 0.8403, 0.75, 0.6434, 0.7663, 0.6434, 0.7663, 0.8403, 0.75, 0.6434, 0.7663, 0.5833, 0.75, 0.5833, 0.75, 0.6434, 0.7663, 0.5833, 0.5, 0.6434, 0.4837, 0.6434, 0.4837, 0.5833, 0.5, 0.625, 0.278, 0.5833, 0.25, 0.5833, 0.25, 0.625, 0.278, 0.375, 0.0, 0.625, 0.0, 0.625, 0.03968, 0.375, 0.03968, 0.625, 0.2897, 0.375, 0.2897, 0.375, 0.2103, 0.625, 0.2103, 0.625, 0.5397, 0.375, 0.5397, 0.3592, 0.4761, 0.6408, 0.4761, 0.6408, 0.7739, 0.3592, 0.7739, 0.375, 0.7103, 0.625, 0.7103, 0.375, 0.0, 0.625, 0.0, 0.625, 0.03968, 0.375, 0.03968, 0.625, 0.2897, 0.375, 0.2897, 0.375, 0.2103, 0.625, 0.2103, 0.625, 0.5397, 0.375, 0.5397, 0.3592, 0.4761, 0.6408, 0.4761, 0.6408, 0.7739, 0.3592, 0.7739, 0.375, 0.7103, 0.625, 0.7103, 0.375, 0.0, 0.625, 0.0, 0.625, 0.03968, 0.375, 0.03968, 0.625, 0.2897, 0.375, 0.2897, 0.375, 0.2103, 0.625, 0.2103, 0.625, 0.5397, 0.375, 0.5397, 0.3592, 0.4761, 0.6408, 0.4761, 0.6408, 0.7739, 0.3592, 0.7739, 0.375, 0.7103, 0.625, 0.7103, 0.375, 0.0, 0.625, 0.0, 0.625, 0.03968, 0.375, 0.03968, 0.625, 0.2897, 0.375, 0.2897, 0.375, 0.2103, 0.625, 0.2103, 0.625, 0.5397, 0.375, 0.5397, 0.3592, 0.4761, 0.6408, 0.4761, 0.6408, 0.7739, 0.3592, 0.7739, 0.375, 0.7103, 0.625, 0.7103, 0.125, 0.5397, 0.1647, 0.5, 0.3592, 0.4761, 0.375, 0.5397, 0.375, 0.7103, 0.3592, 0.7739, 0.1647, 0.75, 0.125, 0.7103, 0.375, 0.03968, 0.625, 0.03968, 0.625, 0.2103, 0.375, 0.2103, 0.3592, 0.7739, 0.6408, 0.7739, 0.625, 0.9603, 0.375, 0.9603, 0.625, 0.5397, 0.6408, 0.4761, 0.8353, 0.5, 0.875, 0.5397, 0.875, 0.7103, 0.8353, 0.75, 0.6408, 0.7739, 0.625, 0.7103, 0.375, 0.2897, 0.625, 0.2897, 0.6408, 0.4761, 0.3592, 0.4761, 0.375, 0.5397, 0.625, 0.5397, 0.625, 0.7103, 0.375, 0.7103, 0.125, 0.5397, 0.1647, 0.5, 0.3592, 0.4761, 0.375, 0.5397, 0.375, 0.7103, 0.3592, 0.7739, 0.1647, 0.75, 0.125, 0.7103, 0.375, 0.03968, 0.625, 0.03968, 0.625, 0.2103, 0.375, 0.2103, 0.3592, 0.7739, 0.6408, 0.7739, 0.625, 0.9603, 0.375, 0.9603, 0.625, 0.5397, 0.6408, 0.4761, 0.8353, 0.5, 0.875, 0.5397, 0.875, 0.7103, 0.8353, 0.75, 0.6408, 0.7739, 0.625, 0.7103, 0.375, 0.2897, 0.625, 0.2897, 0.6408, 0.4761, 0.3592, 0.4761, 0.375, 0.5397, 0.625, 0.5397, 0.625, 0.7103, 0.375, 0.7103, 0.125, 0.5397, 0.1647, 0.5, 0.3592, 0.4761, 0.375, 0.5397, 0.375, 0.7103, 0.3592, 0.7739, 0.1647, 0.75, 0.125, 0.7103, 0.375, 0.03968, 0.625, 0.03968, 0.625, 0.2103, 0.375, 0.2103, 0.3592, 0.7739, 0.6408, 0.7739, 0.625, 0.9603, 0.375, 0.9603, 0.625, 0.5397, 0.6408, 0.4761, 0.8353, 0.5, 0.875, 0.5397, 0.875, 0.7103, 0.8353, 0.75, 0.6408, 0.7739, 0.625, 0.7103, 0.375, 0.2897, 0.625, 0.2897, 0.6408, 0.4761, 0.3592, 0.4761, 0.375, 0.5397, 0.625, 0.5397, 0.625, 0.7103, 0.375, 0.7103, 0.125, 0.5397, 0.1647, 0.5, 0.3592, 0.4761, 0.375, 0.5397, 0.375, 0.7103, 0.3592, 0.7739, 0.1647, 0.75, 0.125, 0.7103, 0.375, 0.03968, 0.625, 0.03968, 0.625, 0.2103, 0.375, 0.2103, 0.3592, 0.7739, 0.6408, 0.7739, 0.625, 0.9603, 0.375, 0.9603, 0.625, 0.5397, 0.6408, 0.4761, 0.8353, 0.5, 0.875, 0.5397, 0.875, 0.7103, 0.8353, 0.75, 0.6408, 0.7739, 0.625, 0.7103, 0.375, 0.2897, 0.625, 0.2897, 0.6408, 0.4761, 0.3592, 0.4761, 0.375, 0.5397, 0.625, 0.5397, 0.625, 0.7103, 0.375, 0.7103, 0.375, 0.7326, 0.5833, 0.7326, 0.6134, 0.7582, 0.365, 0.7574, 0.5833, 0.01736, 0.375, 0.01736, 0.375, 0.0, 0.5988, 0.0, 0.6042, 0.264, 0.375, 0.2674, 0.375, 0.2326, 0.5833, 0.2326, 0.5833, 0.5174, 0.375, 0.5174, 0.365, 0.4926, 0.6134, 0.4918, 0.375, 0.01736, 0.5833, 0.01736, 0.5833, 0.2326, 0.375, 0.2326, 0.125, 0.5174, 0.1424, 0.5, 0.365, 0.4926, 0.375, 0.5174, 0.375, 0.7326, 0.365, 0.7574, 0.1424, 0.75, 0.125, 0.7326, 0.365, 0.7574, 0.6134, 0.7582, 0.6434, 0.7663, 0.625, 0.9653, 0.6042, 0.9826, 0.375, 0.9826, 0.375, 0.2674, 0.6042, 0.264, 0.625, 0.278, 0.6434, 0.4837, 0.6134, 0.4918, 0.365, 0.4926, 0.375, 0.5174, 0.5833, 0.5174, 0.5833, 0.7326, 0.375, 0.7326, 0.625, 0.0, 0.625, 0.278, 0.6042, 0.264, 0.5833, 0.2326, 0.5833, 0.01736, 0.5988, 0.0, 0.6434, 0.4837, 0.6434, 0.7663, 0.6134, 0.7582, 0.5833, 0.7326, 0.5833, 0.5174, 0.6134, 0.4918, 0.375, 0.0, 0.625, 0.0, 0.625, 0.03388, 0.375, 0.03378, 0.625, 0.2839, 0.375, 0.2838, 0.375, 0.2162, 0.625, 0.2161, 0.625, 0.5339, 0.375, 0.5338, 0.3577, 0.4835, 0.6286, 0.4697, 0.6286, 0.7803, 0.3577, 0.7665, 0.375, 0.7162, 0.625, 0.7161, 0.8411, 0.75, 0.8099, 0.7188, 0.8438, 0.6849, 0.875, 0.7161, 0.8099, 0.5312, 0.8411, 0.5, 0.875, 0.5339, 0.8438, 0.5651, 0.6563, 0.5651, 0.625, 0.5339, 0.6286, 0.4697, 0.6901, 0.5313, 0.6901, 0.7188, 0.6286, 0.7803, 0.625, 0.7161, 0.6562, 0.6849, 0.8438, 0.5651, 0.8438, 0.565, 0.81, 0.5312, 0.8099, 0.5312, 0.6562, 0.565, 0.6563, 0.5651, 0.6901, 0.5313, 0.69, 0.5312, 0.69, 0.7188, 0.6901, 0.7188, 0.6562, 0.6849, 0.6562, 0.685, 0.8099, 0.7188, 0.81, 0.7188, 0.8438, 0.685, 0.8438, 0.6849, 0.125, 0.5338, 0.1588, 0.5, 0.3577, 0.4835, 0.375, 0.5338, 0.375, 0.7162, 0.3577, 0.7665, 0.1588, 0.75, 0.125, 0.7162, 0.375, 0.03378, 0.625, 0.03388, 0.625, 0.2161, 0.375, 0.2162, 0.3577, 0.7665, 0.6286, 0.7803, 0.625, 0.9661, 0.375, 0.9662, 0.8438, 0.5651, 0.8438, 0.6849, 0.8438, 0.685, 0.8438, 0.565, 0.8438, 0.6849, 0.8438, 0.5651, 0.875, 0.5339, 0.875, 0.7161, 0.8099, 0.7188, 0.6901, 0.7188, 0.69, 0.7188, 0.81, 0.7188, 0.6901, 0.7188, 0.8099, 0.7188, 0.8411, 0.75, 0.6286, 0.7803, 0.375, 0.2838, 0.625, 0.2839, 0.6286, 0.4697, 0.3577, 0.4835, 0.8099, 0.5312, 0.6901, 0.5313, 0.6286, 0.4697, 0.8411, 0.5, 0.6901, 0.5313, 0.8099, 0.5312, 0.81, 0.5312, 0.69, 0.5312, 0.375, 0.5338, 0.625, 0.5339, 0.625, 0.7161, 0.375, 0.7162, 0.6562, 0.6849, 0.6563, 0.5651, 0.6562, 0.565, 0.6562, 0.685, 0.6563, 0.5651, 0.6562, 0.6849, 0.625, 0.7161, 0.625, 0.5339, 0.6719, 0.6785, 0.6719, 0.5715, 0.6719, 0.5715, 0.6719, 0.6785, 0.8281, 0.5715, 0.8035, 0.5469, 0.81, 0.5312, 0.8438, 0.565, 0.6965, 0.5469, 0.6719, 0.5715, 0.6562, 0.565, 0.69, 0.5312, 0.6719, 0.6785, 0.6965, 0.7031, 0.69, 0.7188, 0.6562, 0.685, 0.8035, 0.7031, 0.8281, 0.6785, 0.8438, 0.685, 0.81, 0.7188, 0.8281, 0.6785, 0.8281, 0.5715, 0.8438, 0.565, 0.8438, 0.685, 0.6965, 0.7031, 0.8035, 0.7031, 0.81, 0.7188, 0.69, 0.7188, 0.8035, 0.5469, 0.6965, 0.5469, 0.69, 0.5312, 0.81, 0.5312, 0.6719, 0.5715, 0.6719, 0.6785, 0.6562, 0.685, 0.6562, 0.565, 0.6719, 0.5715, 0.6965, 0.5469, 0.8035, 0.5469, 0.8281, 0.5715, 0.8281, 0.6785, 0.8035, 0.7031, 0.6965, 0.7031, 0.6719, 0.6785, 0.8035, 0.7031, 0.6965, 0.7031, 0.6965, 0.7031, 0.8035, 0.7031, 0.8281, 0.6785, 0.8035, 0.7031, 0.8035, 0.7031, 0.8281, 0.6785, 0.6719, 0.5715, 0.6965, 0.5469, 0.6965, 0.5469, 0.6719, 0.5715, 0.6965, 0.5469, 0.8035, 0.5469, 0.8035, 0.5469, 0.6965, 0.5469, 0.8281, 0.5715, 0.8281, 0.6785, 0.8281, 0.6785, 0.8281, 0.5715, 0.6965, 0.7031, 0.6719, 0.6785, 0.6719, 0.6785, 0.6965, 0.7031, 0.8035, 0.5469, 0.8281, 0.5715, 0.8281, 0.5715, 0.8035, 0.5469, 0.8438, 0.5651, 0.8099, 0.5312, 0.81, 0.5312, 0.8438, 0.565, 0.6562, 0.565, 0.69, 0.5312, 0.6901, 0.5313, 0.6563, 0.5651, 0.69, 0.7188, 0.6562, 0.685, 0.6562, 0.6849, 0.6901, 0.7188, 0.8099, 0.7188, 0.8438, 0.6849, 0.8438, 0.685, 0.81, 0.7188, 0.8438, 0.5651, 0.8438, 0.565, 0.8438, 0.685, 0.8438, 0.6849, 0.8099, 0.7188, 0.81, 0.7188, 0.69, 0.7188, 0.6901, 0.7188, 0.6901, 0.5313, 0.69, 0.5312, 0.81, 0.5312, 0.8099, 0.5312, 0.6562, 0.6849, 0.6562, 0.685, 0.6562, 0.565, 0.6563, 0.5651, 0.8438, 0.5651, 0.8438, 0.565, 0.81, 0.5312, 0.8099, 0.5312, 0.6562, 0.565, 0.6563, 0.5651, 0.6901, 0.5313, 0.69, 0.5312, 0.69, 0.7188, 0.6901, 0.7188, 0.6562, 0.6849, 0.6562, 0.685, 0.8099, 0.7188, 0.81, 0.7188, 0.8438, 0.685, 0.8438, 0.6849, 0.8438, 0.5651, 0.8438, 0.6849, 0.8438, 0.685, 0.8438, 0.565, 0.8099, 0.7188, 0.6901, 0.7188, 0.69, 0.7188, 0.81, 0.7188, 0.6901, 0.5313, 0.8099, 0.5312, 0.81, 0.5312, 0.69, 0.5312, 0.6562, 0.6849, 0.6563, 0.5651, 0.6562, 0.565, 0.6562, 0.685, 0.6901, 0.7188, 0.6562, 0.6849, 0.6562, 0.6849, 0.6901, 0.7188, 0.8099, 0.7188, 0.6901, 0.7188, 0.6901, 0.7188, 0.8099, 0.7188, 0.69, 0.7188, 0.81, 0.7188, 0.81, 0.7188, 0.69, 0.7188, 0.8438, 0.565, 0.81, 0.5312, 0.81, 0.5312, 0.8438, 0.565, 0.6901, 0.5313, 0.8099, 0.5312, 0.8099, 0.5312, 0.6901, 0.5313, 0.81, 0.5312, 0.69, 0.5312, 0.69, 0.5312, 0.81, 0.5312, 0.81, 0.7188, 0.8438, 0.685, 0.8438, 0.685, 0.81, 0.7188, 0.69, 0.5312, 0.6562, 0.565, 0.6562, 0.565, 0.69, 0.5312, 0.6562, 0.6849, 0.6563, 0.5651, 0.6563, 0.5651, 0.6562, 0.6849, 0.8438, 0.6849, 0.8099, 0.7188, 0.8099, 0.7188, 0.8438, 0.6849, 0.6562, 0.565, 0.6562, 0.685, 0.6562, 0.685, 0.6562, 0.565, 0.8099, 0.5312, 0.8438, 0.5651, 0.8438, 0.5651, 0.8099, 0.5312, 0.8438, 0.5651, 0.8438, 0.6849, 0.8438, 0.6849, 0.8438, 0.5651, 0.6563, 0.5651, 0.6901, 0.5313, 0.6901, 0.5313, 0.6563, 0.5651, 0.8438, 0.685, 0.8438, 0.565, 0.8438, 0.565, 0.8438, 0.685, 0.6562, 0.685, 0.69, 0.7188, 0.69, 0.7188, 0.6562, 0.685, 0.375, 0.4917, 0.425, 0.4917, 0.425, 0.5, 0.625, 0.4917, 0.575, 0.5, 0.575, 0.4917, 0.375, 0.25, 0.375, 0.5, 0.425, 0.5, 0.425, 0.25, 0.625, 0.5, 0.625, 0.25, 0.575, 0.25, 0.575, 0.5, 0.425, 0.25, 0.425, 0.5, 0.375, 0.5, 0.375, 0.25, 0.575, 0.5, 0.575, 0.25, 0.625, 0.25, 0.625, 0.5, 0.375, 0.25, 0.375, 0.5, 0.425, 0.5, 0.425, 0.25, 0.625, 0.5, 0.625, 0.25, 0.575, 0.25, 0.575, 0.5, 0.425, 0.25, 0.425, 0.5, 0.375, 0.5, 0.375, 0.25, 0.575, 0.5, 0.575, 0.25, 0.625, 0.25, 0.625, 0.5, 0.375, 0.25, 0.375, 0.5, 0.425, 0.5, 0.425, 0.25, 0.625, 0.5, 0.625, 0.25, 0.575, 0.25, 0.575, 0.5, 0.425, 0.25, 0.425, 0.5, 0.375, 0.5, 0.375, 0.25, 0.575, 0.5, 0.575, 0.25, 0.625, 0.25, 0.625, 0.5, 0.375, 0.25, 0.375, 0.4917, 0.425, 0.5, 0.425, 0.25, 0.425, 0.25, 0.425, 0.4917, 0.375, 0.4917, 0.375, 0.25, 0.425, 0.4917, 0.625, 0.4917, 0.625, 0.5, 0.425, 0.5, 0.375, 0.4917, 0.375, 0.4917, 0.425, 0.5, 0.425, 0.5, 0.625, 0.4917, 0.625, 0.25, 0.575, 0.25, 0.575, 0.5, 0.575, 0.4917, 0.575, 0.25, 0.625, 0.25, 0.625, 0.4917, 0.375, 0.4917, 0.575, 0.4917, 0.575, 0.5, 0.375, 0.5, 0.575, 0.5, 0.575, 0.5, 0.625, 0.4917, 0.625, 0.4917, 0.375, 0.25, 0.425, 0.25, 0.575, 0.25, 0.625, 0.25, 0.625, 0.25, 0.575, 0.25, 0.425, 0.25, 0.375, 0.25, 0.425, 0.25, 0.425, 0.5, 0.575, 0.5, 0.575, 0.25, 0.375, 0.5, 0.375, 0.25, 0.375, 0.25, 0.375, 0.5, 0.625, 0.25, 0.625, 0.5, 0.625, 0.5, 0.625, 0.25, 0.625, 0.5, 0.575, 0.5, 0.425, 0.5, 0.375, 0.5, 0.375, 0.5, 0.425, 0.5, 0.575, 0.5, 0.625, 0.5, 0.425, 0.25, 0.575, 0.25, 0.575, 0.5, 0.425, 0.5, 0.375, 0.25, 0.425, 0.25, 0.575, 0.25, 0.625, 0.25, 0.625, 0.25, 0.575, 0.25, 0.425, 0.25, 0.375, 0.25, 0.425, 0.25, 0.425, 0.5, 0.575, 0.5, 0.575, 0.25, 0.375, 0.5, 0.375, 0.25, 0.375, 0.25, 0.375, 0.5, 0.625, 0.25, 0.625, 0.5, 0.625, 0.5, 0.625, 0.25, 0.625, 0.5, 0.575, 0.5, 0.425, 0.5, 0.375, 0.5, 0.375, 0.5, 0.425, 0.5, 0.575, 0.5, 0.625, 0.5, 0.425, 0.25, 0.575, 0.25, 0.575, 0.5, 0.425, 0.5, 0.375, 0.25, 0.425, 0.25, 0.575, 0.25, 0.625, 0.25, 0.625, 0.25, 0.575, 0.25, 0.425, 0.25, 0.375, 0.25, 0.425, 0.25, 0.425, 0.5, 0.575, 0.5, 0.575, 0.25, 0.375, 0.5, 0.375, 0.25, 0.375, 0.25, 0.375, 0.5, 0.625, 0.25, 0.625, 0.5, 0.625, 0.5, 0.625, 0.25, 0.625, 0.5, 0.575, 0.5, 0.425, 0.5, 0.375, 0.5, 0.375, 0.5, 0.425, 0.5, 0.575, 0.5, 0.625, 0.5, 0.425, 0.25, 0.575, 0.25, 0.575, 0.5, 0.425, 0.5, 0.375, 0.25, 0.425, 0.25, 0.625, 0.25, 0.625, 0.25, 0.425, 0.25, 0.375, 0.25, 0.425, 0.25, 0.425, 0.5, 0.625, 0.5, 0.625, 0.25, 0.375, 0.4917, 0.375, 0.25, 0.375, 0.25, 0.375, 0.4917, 0.625, 0.5, 0.425, 0.5, 0.425, 0.5, 0.625, 0.5, 0.425, 0.25, 0.625, 0.25, 0.625, 0.4917, 0.425, 0.4917, 0.625, 0.25, 0.625, 0.5, 0.625, 0.5, 0.625, 0.4917, 0.625, 0.25, 0.375, 0.25, 0.575, 0.25, 0.625, 0.25, 0.625, 0.25, 0.575, 0.25, 0.375, 0.25, 0.375, 0.25, 0.375, 0.5, 0.575, 0.5, 0.575, 0.25, 0.625, 0.25, 0.625, 0.4917, 0.625, 0.4917, 0.625, 0.25, 0.575, 0.5, 0.375, 0.5, 0.375, 0.5, 0.575, 0.5, 0.375, 0.25, 0.575, 0.25, 0.575, 0.4917, 0.375, 0.4917, 0.375, 0.5, 0.375, 0.25, 0.375, 0.25, 0.375, 0.4917, 0.375, 0.5, 0.3812, 0.2589, 0.5912, 0.2589, 0.6188, 0.2983, 0.6187, 0.4517, 0.5912, 0.4911, 0.3812, 0.4911, 0.3812, 0.2589, 0.3812, 0.4911, 0.5912, 0.4911, 0.6187, 0.4517, 0.6188, 0.2983, 0.5912, 0.2589, 0.3812, 0.2589, 0.5912, 0.2589, 0.6188, 0.2983, 0.6187, 0.4517, 0.5912, 0.4911, 0.3812, 0.4911, 0.3812, 0.4911, 0.5912, 0.4911, 0.5912, 0.4911, 0.3812, 0.4911, 0.6188, 0.2983, 0.6187, 0.4517, 0.6187, 0.4517, 0.6188, 0.2983, 0.5912, 0.4911, 0.6187, 0.4517, 0.6187, 0.4517, 0.5912, 0.4911, 0.3812, 0.4911, 0.3812, 0.2589, 0.3812, 0.2589, 0.3812, 0.4911, 0.6187, 0.4517, 0.6188, 0.2983, 0.6188, 0.2983, 0.6187, 0.4517, 0.3812, 0.2589, 0.5912, 0.2589, 0.5912, 0.2589, 0.3812, 0.2589, 0.5912, 0.2589, 0.6188, 0.2983, 0.6188, 0.2983, 0.5912, 0.2589, 0.3812, 0.4911, 0.3812, 0.2589, 0.3812, 0.2589, 0.3812, 0.4911, 0.5912, 0.4911, 0.3812, 0.4911, 0.3812, 0.4911, 0.5912, 0.4911, 0.3812, 0.2589, 0.5912, 0.2589, 0.5912, 0.2589, 0.3812, 0.2589, 0.6187, 0.4517, 0.5912, 0.4911, 0.5912, 0.4911, 0.6187, 0.4517, 0.6188, 0.2983, 0.6187, 0.4517, 0.6187, 0.4517, 0.6188, 0.2983, 0.6187, 0.4517, 0.5912, 0.4911, 0.5912, 0.4911, 0.6187, 0.4517, 0.6188, 0.2983, 0.5912, 0.2589, 0.5912, 0.2589, 0.6188, 0.2983, 0.5912, 0.4911, 0.3812, 0.4911, 0.3812, 0.4911, 0.5912, 0.4911, 0.5912, 0.2589, 0.6188, 0.2983, 0.6188, 0.2983, 0.5912, 0.2589, 0.5912, 0.2589, 0.3812, 0.2589, 0.3812, 0.2589, 0.5912, 0.2589, 0.3812, 0.2589, 0.3812, 0.4911, 0.3812, 0.4911, 0.3812, 0.2589])
me_cube_001.materials.append(mat_main)
me_cube_001.materials.append(mat_window)
me_cube_001.materials.append(mat_trim)
me_cube_001.update()

# ---- objects
ob_crewpod = bpy.data.objects.new('CrewPod', me_cube_001)

# ---- transforms, parenting, visibility, modifiers, constraints
ob_crewpod.location = (0.0, 0.0, 0.0)

# ---- collection membership
col_collection.objects.link(ob_crewpod)

# ---- scene / render settings (as saved in the file)
scene.frame_start = 1; scene.frame_end = 250; scene.frame_set(1)
scene.render.engine = 'BLENDER_EEVEE_NEXT'
scene.eevee.use_raytracing = True
bpy.context.view_layer.update()

# ---- added for rendering (the .blend has no active camera and no usable light): camera, sun
cam_auto = bpy.data.cameras.new('AutoCamera')
cam_auto.lens = 50.0
cam_auto.sensor_width = 36.0
cam_auto.clip_end = 1000.0
ob_auto_camera = bpy.data.objects.new('AutoCamera', cam_auto)
scene.collection.objects.link(ob_auto_camera)
ob_auto_camera.location = (3.61478, -4.33774, 4.23802)
ob_auto_camera.rotation_euler = (1.09748, -7.21219e-08, 0.694738)
scene.camera = ob_auto_camera
light_auto_sun = bpy.data.lights.new('AutoSun', 'SUN')
light_auto_sun.energy = 3.0
light_auto_sun.angle = 0.0523599
ob_auto_sun = bpy.data.objects.new('AutoSun', light_auto_sun)
scene.collection.objects.link(ob_auto_sun)
ob_auto_sun.rotation_euler = (0.872665, 0.174533, 0.523599)
bpy.context.view_layer.update()

